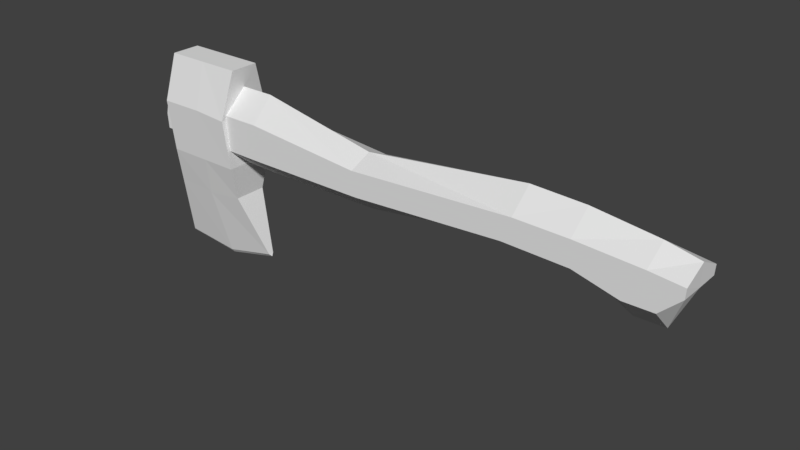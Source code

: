 # Source: Hatchet.blend  (saved by Blender 2.78.0; exported with 4.5.12 LTS)
import bpy
from mathutils import Matrix  # noqa: F401  (used for matrix-valued properties, if any)

bpy.ops.wm.read_factory_settings(use_empty=True)
scene = bpy.context.scene
scene.name = 'Scene'

# ---- collections
col_collection_1 = bpy.data.collections.new('Collection 1'); scene.collection.children.link(col_collection_1)

# ---- world
world_world = bpy.data.worlds.new('World'); scene.world = world_world
world_world.color = (0.05088, 0.05088, 0.05088)
world_world.use_sun_shadow = False
world_world.sun_shadow_jitter_overblur = 0.0
world_world.cycles.sampling_method = 'MANUAL'

# ---- meshes
me_cube_002 = bpy.data.meshes.new('Cube.002')
me_cube_002.from_pydata([(-4.462, -0.354, 1.837), (-4.608, -1.788e-07, -1.405), (-4.462, 0.354, 1.837), (-3.139, -0.354, 1.837), (-2.764, -1.788e-07, -1.273), (-3.139, 0.354, 1.837), (-3.801, 0.354, 1.837), (-3.671, -1.788e-07, -1.5), (-3.801, -0.354, 1.837), (-4.428, 0.6017, 0.2806), (-3.147, 0.6017, 0.2806), (-3.741, -0.6017, 0.2806), (-3.147, -0.6017, 0.2806), (-3.741, 0.6017, 0.2806), (-4.428, -0.6017, 0.2806), (-4.597, 0.06583, -1.353), (-2.789, 0.06583, -1.23), (-2.789, -0.06583, -1.23), (-3.676, -0.06583, -1.441), (-3.676, 0.06583, -1.441), (-4.597, -0.06583, -1.353), (-4.486, -0.6827, 1.106), (-4.486, 0.6827, 1.106), (-3.209, 0.6827, 1.072), (-3.209, -0.6827, 1.072), (-3.771, -0.6827, 1.111), (-3.771, 0.6827, 1.111), (-4.49, -0.4043, -0.3211), (-3.191, -0.4043, -0.2759), (-3.815, 0.4043, -0.3537), (-4.49, 0.4043, -0.3211), (-3.191, 0.4043, -0.2759), (-3.815, -0.4043, -0.3537)], [], [(21, 0, 2, 22), (26, 6, 5, 23), (23, 5, 3, 24), (25, 8, 0, 21), (6, 2, 0, 8), (5, 6, 8, 3), (24, 3, 8, 25), (22, 2, 6, 26), (27, 14, 9, 30), (29, 13, 10, 31), (31, 10, 12, 28), (32, 11, 14, 27), (28, 12, 11, 32), (30, 9, 13, 29), (1, 15, 19, 7), (4, 17, 18, 7), (7, 18, 20, 1), (4, 16, 17), (7, 19, 16, 4), (1, 20, 15), (9, 22, 26, 13), (12, 24, 25, 11), (11, 25, 21, 14), (10, 23, 24, 12), (13, 26, 23, 10), (14, 21, 22, 9), (15, 30, 29, 19), (17, 28, 32, 18), (18, 32, 27, 20), (16, 31, 28, 17), (19, 29, 31, 16), (20, 27, 30, 15)])
me_cube_002.use_remesh_preserve_volume = False
me_cube_002.use_remesh_preserve_attributes = False
me_cube_002.use_mirror_vertex_groups = False
me_cube_002.update()
me_cube_001 = bpy.data.meshes.new('Cube.001')
me_cube_001.from_pydata([(1.87, -0.5608, 0.7292), (2.028, -0.5608, 1.114), (1.87, 0.5608, 0.7292), (2.028, 0.5608, 1.114), (4.096, -0.5608, 0.526), (4.433, -0.5608, 0.9921), (4.096, 0.5608, 0.526), (4.433, 0.5608, 0.9921), (1.888, -0.5608, 0.8519), (1.888, 0.5608, 0.8519), (4.423, 0.5608, 0.8352), (4.423, -0.5608, 0.8352), (2.914, 0.5608, 0.7016), (2.889, 0.5608, 1.099), (2.914, -0.5608, 0.7016), (2.889, -0.5608, 1.099), (2.776, -0.5608, 0.8461), (2.776, 0.5608, 0.8461), (3.916, 0.5608, 1.042), (3.625, -0.5608, 0.5214), (3.886, 0.5608, 0.8388), (3.625, 0.5608, 0.5214), (3.916, -0.5608, 1.042), (3.886, -0.5608, 0.8388), (-4.59, -0.5608, 0.5956), (-4.537, -0.5608, 1.147), (-4.59, 0.5608, 0.5956), (-4.537, 0.5608, 1.147), (-4.607, -0.5608, 0.8413), (-4.607, 0.5608, 0.8413), (-0.5775, 0.5608, 0.5815), (-0.6073, 0.5608, 0.8295), (-0.6073, -0.5608, 0.8295), (-0.5775, -0.5608, 0.5815), (-0.6538, -0.5608, 0.9729), (-0.6538, 0.5608, 0.9729), (-2.597, 0.5608, 0.5741), (-2.637, -0.5608, 0.8113), (-2.597, -0.5608, 1.147), (-2.637, 0.5608, 0.8113), (-2.597, -0.5608, 0.5741), (-2.597, 0.5608, 1.147), (1.87, -2.384e-07, 0.5974), (2.028, -1.192e-07, 1.448), (4.096, -1.192e-07, 0.148), (4.433, 0.0, 1.179), (4.423, -5.96e-08, 0.832), (2.889, 0.0, 1.415), (2.914, -2.384e-07, 0.5364), (3.916, 0.0, 1.289), (3.625, -2.384e-07, 0.1378), (-4.59, -1.192e-07, 0.3019), (-4.537, 0.0, 1.521), (-4.607, 0.0, 0.8455), (-0.5775, -2.384e-07, 0.2708), (-0.6538, 0.0, 1.136), (-2.597, -1.192e-07, 0.2543), (-2.597, 1.192e-07, 1.522)], [], [(40, 37, 28, 24), (20, 18, 7, 10), (46, 45, 5, 11), (16, 15, 1, 8), (50, 44, 4, 19), (47, 43, 1, 15), (14, 16, 8, 0), (44, 46, 11, 4), (21, 20, 10, 6), (39, 36, 26, 29), (2, 9, 17, 12), (19, 23, 16, 14), (49, 47, 15, 22), (42, 48, 14, 0), (23, 22, 15, 16), (9, 3, 13, 17), (11, 5, 22, 23), (45, 49, 22, 5), (4, 11, 23, 19), (12, 17, 20, 21), (48, 50, 19, 14), (17, 13, 18, 20), (53, 52, 27, 29), (51, 53, 29, 26), (37, 38, 25, 28), (41, 39, 29, 27), (57, 41, 27, 52), (56, 40, 24, 51), (42, 0, 33, 54), (43, 3, 35, 55), (3, 9, 31, 35), (8, 1, 34, 32), (9, 2, 30, 31), (0, 8, 32, 33), (54, 33, 40, 56), (55, 35, 41, 57), (35, 31, 39, 41), (32, 34, 38, 37), (31, 30, 36, 39), (33, 32, 37, 40), (34, 55, 57, 38), (30, 54, 56, 36), (1, 43, 55, 34), (2, 42, 54, 30), (36, 56, 51, 26), (38, 57, 52, 25), (24, 28, 53, 51), (28, 25, 52, 53), (12, 21, 50, 48), (7, 18, 49, 45), (2, 12, 48, 42), (18, 13, 47, 49), (6, 10, 46, 44), (13, 3, 43, 47), (21, 6, 44, 50), (10, 7, 45, 46)])
me_cube_001.use_remesh_preserve_volume = False
me_cube_001.use_remesh_preserve_attributes = False
me_cube_001.use_mirror_vertex_groups = False
me_cube_001.update()

# ---- objects
ob_cube_001 = bpy.data.objects.new('Cube.001', me_cube_002)
ob_cube = bpy.data.objects.new('Cube', me_cube_001)

# ---- transforms, parenting, visibility, modifiers, constraints
ob_cube_001.location = (0.0, 0.0, 0.0)
ob_cube_001.scale = (1.0, 0.6636, 1.0)
ob_cube_001.lineart.crease_threshold = 0.0
ob_cube.location = (0.0, 0.0, 0.0)
ob_cube.scale = (1.0, 0.6636, 1.0)
ob_cube.lineart.crease_threshold = 0.0

# ---- collection membership
col_collection_1.objects.link(ob_cube_001)
col_collection_1.objects.link(ob_cube)

# ---- scene / render settings (as saved in the file)
scene.frame_start = 1; scene.frame_end = 250; scene.frame_set(1)
scene.render.engine = 'BLENDER_EEVEE_NEXT'
scene.render.resolution_percentage = 50
scene.render.dither_intensity = 0.0
scene.cycles.use_denoising = False
scene.cycles.samples = 128
scene.cycles.sampling_pattern = 'TABULATED_SOBOL'
scene.cycles.light_sampling_threshold = 0.0
scene.cycles.use_adaptive_sampling = False
scene.cycles.use_light_tree = False
scene.cycles.blur_glossy = 0.0
scene.cycles.sample_clamp_indirect = 0.0
scene.view_settings.view_transform = 'Standard'
bpy.context.view_layer.update()

# ---- added for rendering (the .blend has no active camera and no usable light): camera, sun
cam_auto = bpy.data.cameras.new('AutoCamera')
cam_auto.lens = 50.0
cam_auto.sensor_width = 36.0
cam_auto.clip_end = 1000.0
ob_auto_camera = bpy.data.objects.new('AutoCamera', cam_auto)
scene.collection.objects.link(ob_auto_camera)
ob_auto_camera.location = (8.86876, -10.7473, 7.33338)
ob_auto_camera.rotation_euler = (1.09748, -7.21219e-08, 0.694738)
scene.camera = ob_auto_camera
light_auto_sun = bpy.data.lights.new('AutoSun', 'SUN')
light_auto_sun.energy = 3.0
light_auto_sun.angle = 0.0523599
ob_auto_sun = bpy.data.objects.new('AutoSun', light_auto_sun)
scene.collection.objects.link(ob_auto_sun)
ob_auto_sun.rotation_euler = (0.872665, 0.174533, 0.523599)
bpy.context.view_layer.update()
